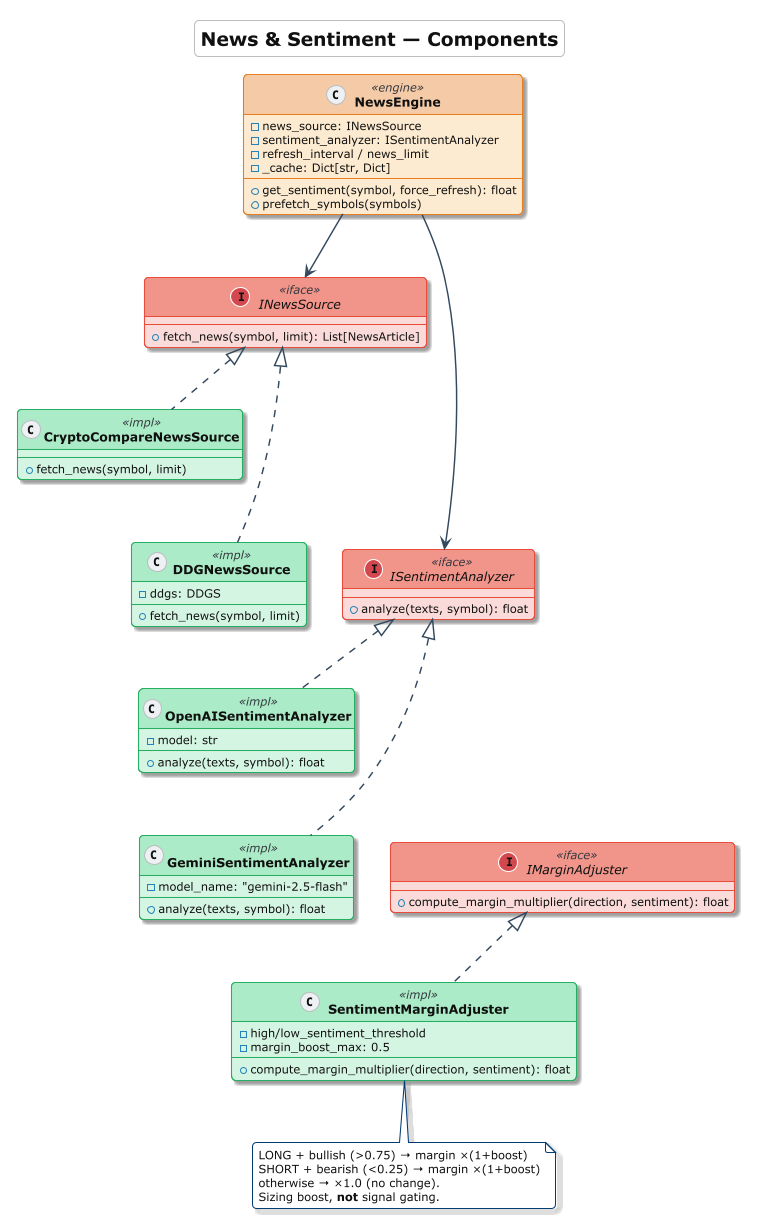

The diagram above was rendered by PlantUML. Its source (embedded in the PNG):
@startuml Class_News
skinparamlocked dpi 200
!theme cerulean-outline
<style>
  root        { FontColor #111111 }
  title       { FontColor #111111 }
  groupHeader { FontColor #111111 }
  swimlane    { FontColor #111111 }
</style>
title <size:18>**News & Sentiment — Components**</size>

skinparam {
  shadowing true
  defaultFontSize 11
  classFontSize 12
  classFontStyle bold
  ArrowColor #34495E
  ArrowThickness 1.4
}
skinparam class<<engine>> {
  BackgroundColor #FDEBD0
  BorderColor #E67E22
  HeaderBackgroundColor #F5CBA7
}
skinparam class<<impl>> {
  BackgroundColor #D5F5E3
  BorderColor #27AE60
  HeaderBackgroundColor #ABEBC6
}
skinparam class<<iface>> {
  BackgroundColor #FADBD8
  BorderColor #E74C3C
  HeaderBackgroundColor #F1948A
  FontStyle italic
}

interface INewsSource <<iface>> {
  +fetch_news(symbol, limit): List[NewsArticle]
}
interface ISentimentAnalyzer <<iface>> {
  +analyze(texts, symbol): float
}
interface IMarginAdjuster <<iface>> {
  +compute_margin_multiplier(direction, sentiment): float
}

class NewsEngine <<engine>> {
  -news_source: INewsSource
  -sentiment_analyzer: ISentimentAnalyzer
  -refresh_interval / news_limit
  -_cache: Dict[str, Dict]
  +get_sentiment(symbol, force_refresh): float
  +prefetch_symbols(symbols)
}
class CryptoCompareNewsSource <<impl>> {
  +fetch_news(symbol, limit)
}
class DDGNewsSource <<impl>> {
  -ddgs: DDGS
  +fetch_news(symbol, limit)
}
class OpenAISentimentAnalyzer <<impl>> {
  -model: str
  +analyze(texts, symbol): float
}
class GeminiSentimentAnalyzer <<impl>> {
  -model_name: "gemini-2.5-flash"
  +analyze(texts, symbol): float
}
class SentimentMarginAdjuster <<impl>> {
  -high/low_sentiment_threshold
  -margin_boost_max: 0.5
  +compute_margin_multiplier(direction, sentiment): float
}

INewsSource <|.. CryptoCompareNewsSource
INewsSource <|.. DDGNewsSource
ISentimentAnalyzer <|.. OpenAISentimentAnalyzer
ISentimentAnalyzer <|.. GeminiSentimentAnalyzer
IMarginAdjuster <|.. SentimentMarginAdjuster
NewsEngine --> INewsSource
NewsEngine --> ISentimentAnalyzer
' --- vertical layout hints ---
INewsSource -[hidden]-> ISentimentAnalyzer
ISentimentAnalyzer -[hidden]-> IMarginAdjuster
CryptoCompareNewsSource -[hidden]-> DDGNewsSource
DDGNewsSource -[hidden]-> OpenAISentimentAnalyzer
OpenAISentimentAnalyzer -[hidden]-> GeminiSentimentAnalyzer
GeminiSentimentAnalyzer -[hidden]-> SentimentMarginAdjuster

note bottom of SentimentMarginAdjuster
  LONG + bullish (>0.75) → margin ×(1+boost)
  SHORT + bearish (<0.25) → margin ×(1+boost)
  otherwise → ×1.0 (no change).
  Sizing boost, **not** signal gating.
end note

@enduml